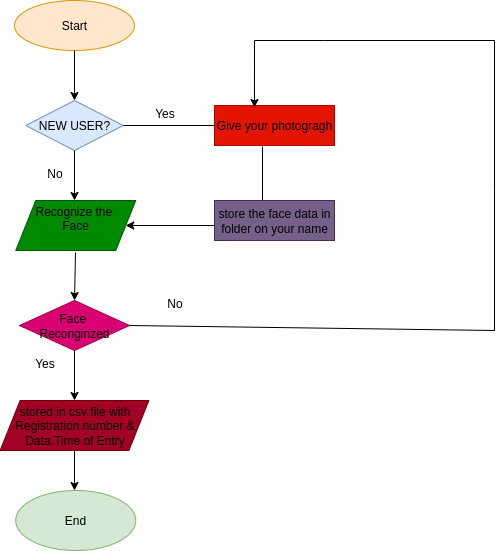

The diagram above was exported from draw.io. Its source (the exported page's mxGraphModel, read from the mxfile embedded in the PNG):
<mxGraphModel dx="862" dy="456" grid="1" gridSize="10" guides="1" tooltips="1" connect="1" arrows="1" fold="1" page="1" pageScale="1" pageWidth="850" pageHeight="1100" math="0" shadow="0">
  <root>
    <mxCell id="0" />
    <mxCell id="1" parent="0" />
    <mxCell id="rWy4M-QeGQfov4prWHKg-2" value="&lt;font&gt;Start&lt;/font&gt;" style="ellipse;whiteSpace=wrap;html=1;fillColor=#ffe6cc;strokeColor=#d79b00;" vertex="1" parent="1">
      <mxGeometry x="280" y="40" width="120" height="50" as="geometry" />
    </mxCell>
    <mxCell id="rWy4M-QeGQfov4prWHKg-3" value="" style="endArrow=classic;html=1;rounded=0;exitX=0.5;exitY=1;exitDx=0;exitDy=0;" edge="1" parent="1" source="rWy4M-QeGQfov4prWHKg-2">
      <mxGeometry width="50" height="50" relative="1" as="geometry">
        <mxPoint x="400" y="270" as="sourcePoint" />
        <mxPoint x="340" y="140" as="targetPoint" />
      </mxGeometry>
    </mxCell>
    <mxCell id="rWy4M-QeGQfov4prWHKg-4" value="&lt;font style=&quot;color: rgb(0, 0, 0);&quot;&gt;NEW USER?&lt;/font&gt;" style="rhombus;whiteSpace=wrap;html=1;fillColor=#dae8fc;strokeColor=#6c8ebf;" vertex="1" parent="1">
      <mxGeometry x="291.25" y="140" width="97.5" height="50" as="geometry" />
    </mxCell>
    <mxCell id="rWy4M-QeGQfov4prWHKg-6" value="" style="endArrow=classic;html=1;rounded=0;exitX=0.5;exitY=1;exitDx=0;exitDy=0;" edge="1" parent="1" source="rWy4M-QeGQfov4prWHKg-4">
      <mxGeometry width="50" height="50" relative="1" as="geometry">
        <mxPoint x="400" y="270" as="sourcePoint" />
        <mxPoint x="340" y="240" as="targetPoint" />
      </mxGeometry>
    </mxCell>
    <mxCell id="rWy4M-QeGQfov4prWHKg-7" value="&lt;font style=&quot;color: rgb(0, 0, 0);&quot;&gt;Recognize the&amp;nbsp;&lt;/font&gt;&lt;div&gt;&lt;font style=&quot;color: rgb(0, 0, 0);&quot;&gt;Face&lt;/font&gt;&lt;div&gt;&lt;br&gt;&lt;/div&gt;&lt;/div&gt;" style="shape=parallelogram;perimeter=parallelogramPerimeter;whiteSpace=wrap;html=1;fixedSize=1;fillColor=#008a00;fontColor=#ffffff;strokeColor=#005700;" vertex="1" parent="1">
      <mxGeometry x="281.25" y="240" width="120" height="50" as="geometry" />
    </mxCell>
    <mxCell id="rWy4M-QeGQfov4prWHKg-8" value="" style="endArrow=classic;html=1;rounded=0;" edge="1" parent="1">
      <mxGeometry width="50" height="50" relative="1" as="geometry">
        <mxPoint x="341" y="292" as="sourcePoint" />
        <mxPoint x="340" y="340" as="targetPoint" />
      </mxGeometry>
    </mxCell>
    <mxCell id="rWy4M-QeGQfov4prWHKg-9" value="&lt;font style=&quot;color: rgb(0, 0, 0);&quot;&gt;Face&amp;nbsp;&lt;/font&gt;&lt;div&gt;&lt;font style=&quot;color: rgb(0, 0, 0);&quot;&gt;Reconginzed&lt;/font&gt;&lt;/div&gt;" style="rhombus;whiteSpace=wrap;html=1;fillColor=#d80073;fontColor=#ffffff;strokeColor=#A50040;" vertex="1" parent="1">
      <mxGeometry x="285" y="340" width="110" height="50" as="geometry" />
    </mxCell>
    <mxCell id="rWy4M-QeGQfov4prWHKg-10" value="" style="endArrow=classic;html=1;rounded=0;exitX=0.5;exitY=1;exitDx=0;exitDy=0;" edge="1" parent="1" source="rWy4M-QeGQfov4prWHKg-9">
      <mxGeometry width="50" height="50" relative="1" as="geometry">
        <mxPoint x="400" y="420" as="sourcePoint" />
        <mxPoint x="340" y="440" as="targetPoint" />
      </mxGeometry>
    </mxCell>
    <mxCell id="rWy4M-QeGQfov4prWHKg-11" value="&lt;font style=&quot;color: rgb(0, 0, 0);&quot;&gt;stored in csv file with Registration number &amp;amp; Data.Time of Entry&lt;/font&gt;" style="shape=parallelogram;perimeter=parallelogramPerimeter;whiteSpace=wrap;html=1;fixedSize=1;fillColor=#a20025;fontColor=#ffffff;strokeColor=#6F0000;" vertex="1" parent="1">
      <mxGeometry x="265.63" y="440" width="148.75" height="50" as="geometry" />
    </mxCell>
    <mxCell id="rWy4M-QeGQfov4prWHKg-12" value="" style="endArrow=classic;html=1;rounded=0;exitX=0.5;exitY=1;exitDx=0;exitDy=0;" edge="1" parent="1" source="rWy4M-QeGQfov4prWHKg-11">
      <mxGeometry width="50" height="50" relative="1" as="geometry">
        <mxPoint x="400" y="420" as="sourcePoint" />
        <mxPoint x="340" y="530" as="targetPoint" />
      </mxGeometry>
    </mxCell>
    <mxCell id="rWy4M-QeGQfov4prWHKg-13" value="&lt;font style=&quot;color: rgb(0, 0, 0);&quot;&gt;End&lt;/font&gt;" style="ellipse;whiteSpace=wrap;html=1;fillColor=#d5e8d4;strokeColor=#82b366;" vertex="1" parent="1">
      <mxGeometry x="281.25" y="530" width="120" height="60" as="geometry" />
    </mxCell>
    <mxCell id="rWy4M-QeGQfov4prWHKg-14" value="&lt;font style=&quot;color: rgb(0, 0, 0);&quot;&gt;Give your photogragh&lt;/font&gt;" style="rounded=0;whiteSpace=wrap;html=1;fillColor=#e51400;fontColor=#ffffff;strokeColor=#B20000;" vertex="1" parent="1">
      <mxGeometry x="480" y="145" width="120" height="40" as="geometry" />
    </mxCell>
    <mxCell id="rWy4M-QeGQfov4prWHKg-27" value="" style="endArrow=classic;html=1;rounded=0;exitX=1;exitY=0.5;exitDx=0;exitDy=0;entryX=0.333;entryY=0.05;entryDx=0;entryDy=0;entryPerimeter=0;" edge="1" parent="1" source="rWy4M-QeGQfov4prWHKg-9" target="rWy4M-QeGQfov4prWHKg-14">
      <mxGeometry width="50" height="50" relative="1" as="geometry">
        <mxPoint x="400" y="330" as="sourcePoint" />
        <mxPoint x="530" y="90" as="targetPoint" />
        <Array as="points">
          <mxPoint x="760" y="370" />
          <mxPoint x="760" y="230" />
          <mxPoint x="760" y="80" />
          <mxPoint x="590" y="80" />
          <mxPoint x="520" y="80" />
        </Array>
      </mxGeometry>
    </mxCell>
    <mxCell id="rWy4M-QeGQfov4prWHKg-33" value="&lt;font style=&quot;color: rgb(0, 0, 0);&quot;&gt;store the face data in folder on your name&lt;/font&gt;" style="rounded=0;whiteSpace=wrap;html=1;fillColor=#76608a;fontColor=#ffffff;strokeColor=#432D57;" vertex="1" parent="1">
      <mxGeometry x="480" y="240" width="120" height="40" as="geometry" />
    </mxCell>
    <mxCell id="rWy4M-QeGQfov4prWHKg-34" value="" style="endArrow=classic;html=1;rounded=0;entryX=1;entryY=0.5;entryDx=0;entryDy=0;" edge="1" parent="1" target="rWy4M-QeGQfov4prWHKg-7">
      <mxGeometry width="50" height="50" relative="1" as="geometry">
        <mxPoint x="480" y="265" as="sourcePoint" />
        <mxPoint x="450" y="250" as="targetPoint" />
      </mxGeometry>
    </mxCell>
    <mxCell id="rWy4M-QeGQfov4prWHKg-35" value="" style="endArrow=none;html=1;rounded=0;entryX=0.4;entryY=1.025;entryDx=0;entryDy=0;entryPerimeter=0;" edge="1" parent="1" target="rWy4M-QeGQfov4prWHKg-14">
      <mxGeometry width="50" height="50" relative="1" as="geometry">
        <mxPoint x="528" y="240" as="sourcePoint" />
        <mxPoint x="450" y="250" as="targetPoint" />
      </mxGeometry>
    </mxCell>
    <mxCell id="rWy4M-QeGQfov4prWHKg-36" value="Yes" style="text;html=1;align=center;verticalAlign=middle;resizable=0;points=[];autosize=1;strokeColor=none;fillColor=none;" vertex="1" parent="1">
      <mxGeometry x="410" y="138" width="40" height="30" as="geometry" />
    </mxCell>
    <mxCell id="rWy4M-QeGQfov4prWHKg-38" value="No" style="text;html=1;align=center;verticalAlign=middle;resizable=0;points=[];autosize=1;strokeColor=none;fillColor=none;" vertex="1" parent="1">
      <mxGeometry x="420" y="328" width="40" height="30" as="geometry" />
    </mxCell>
    <mxCell id="rWy4M-QeGQfov4prWHKg-39" value="Yes" style="text;html=1;align=center;verticalAlign=middle;resizable=0;points=[];autosize=1;strokeColor=none;fillColor=none;" vertex="1" parent="1">
      <mxGeometry x="290" y="388" width="40" height="30" as="geometry" />
    </mxCell>
    <mxCell id="rWy4M-QeGQfov4prWHKg-40" value="No" style="text;html=1;align=center;verticalAlign=middle;resizable=0;points=[];autosize=1;strokeColor=none;fillColor=none;" vertex="1" parent="1">
      <mxGeometry x="300" y="198" width="40" height="30" as="geometry" />
    </mxCell>
    <mxCell id="rWy4M-QeGQfov4prWHKg-42" value="" style="endArrow=none;html=1;rounded=0;exitX=1;exitY=0.5;exitDx=0;exitDy=0;entryX=0;entryY=0.5;entryDx=0;entryDy=0;" edge="1" parent="1" source="rWy4M-QeGQfov4prWHKg-4" target="rWy4M-QeGQfov4prWHKg-14">
      <mxGeometry width="50" height="50" relative="1" as="geometry">
        <mxPoint x="400" y="360" as="sourcePoint" />
        <mxPoint x="450" y="310" as="targetPoint" />
      </mxGeometry>
    </mxCell>
  </root>
</mxGraphModel>